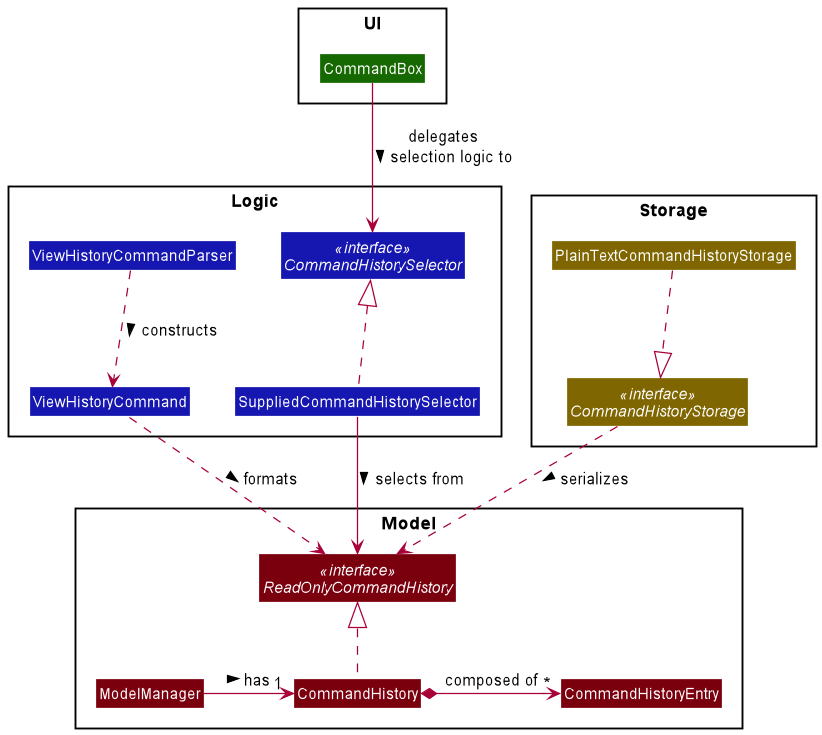

The diagram above was rendered by PlantUML. Its source (embedded in the PNG):
@startuml
!include ../style.puml

package UI <<Rectangle>> {
class CommandBox UI_COLOR_T3
}

package Model <<Rectangle>> {
class CommandHistory MODEL_COLOR_T3
interface ReadOnlyCommandHistory <<interface>> MODEL_COLOR_T3
class ModelManager MODEL_COLOR_T3
class CommandHistoryEntry MODEL_COLOR_T3
}

package Logic <<Rectangle>> {
class ViewHistoryCommand LOGIC_COLOR_T3
interface CommandHistorySelector <<interface>> LOGIC_COLOR_T3
class SuppliedCommandHistorySelector LOGIC_COLOR_T3
class ViewHistoryCommandParser LOGIC_COLOR_T3
}

package Storage <<Rectangle>> {
interface CommandHistoryStorage <<interface>> STORAGE_COLOR_T3
class PlainTextCommandHistoryStorage STORAGE_COLOR_T3
}

ReadOnlyCommandHistory <|.. CommandHistory
CommandBox --> CommandHistorySelector : delegates\nselection logic to >
CommandHistory *-> "*" CommandHistoryEntry : composed of
ModelManager -> "1" CommandHistory : has >
ViewHistoryCommand ..> ReadOnlyCommandHistory : formats >
ViewHistoryCommandParser ..> ViewHistoryCommand : constructs >
CommandHistoryStorage ..> ReadOnlyCommandHistory : serializes >
PlainTextCommandHistoryStorage ..|> CommandHistoryStorage
CommandHistorySelector <|.. SuppliedCommandHistorySelector
SuppliedCommandHistorySelector --> ReadOnlyCommandHistory : selects from >

@enduml